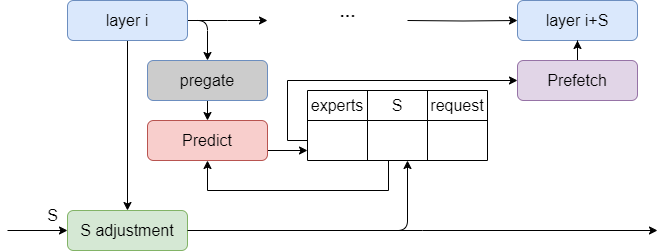

The diagram above was exported from draw.io. Its source (the exported page's mxGraphModel, read from the mxfile embedded in the PNG):
<mxGraphModel dx="2074" dy="1196" grid="1" gridSize="10" guides="1" tooltips="1" connect="1" arrows="1" fold="1" page="1" pageScale="1" pageWidth="1169" pageHeight="1654" math="0" shadow="0">
  <root>
    <mxCell id="0" />
    <mxCell id="1" parent="0" />
    <mxCell id="QXiXa1ROKBL-e9Btq768-4" style="edgeStyle=orthogonalEdgeStyle;rounded=0;orthogonalLoop=1;jettySize=auto;html=1;exitX=0.5;exitY=1;exitDx=0;exitDy=0;entryX=0.5;entryY=0;entryDx=0;entryDy=0;" parent="1" source="QXiXa1ROKBL-e9Btq768-1" target="QXiXa1ROKBL-e9Btq768-21" edge="1">
      <mxGeometry relative="1" as="geometry">
        <mxPoint x="220" y="240" as="targetPoint" />
      </mxGeometry>
    </mxCell>
    <mxCell id="QXiXa1ROKBL-e9Btq768-37" style="edgeStyle=orthogonalEdgeStyle;rounded=0;orthogonalLoop=1;jettySize=auto;html=1;exitX=1;exitY=0.5;exitDx=0;exitDy=0;" parent="1" source="QXiXa1ROKBL-e9Btq768-1" edge="1">
      <mxGeometry relative="1" as="geometry">
        <mxPoint x="300" y="150" as="targetPoint" />
      </mxGeometry>
    </mxCell>
    <mxCell id="QXiXa1ROKBL-e9Btq768-40" style="edgeStyle=orthogonalEdgeStyle;rounded=1;orthogonalLoop=1;jettySize=auto;html=1;exitX=1;exitY=0.5;exitDx=0;exitDy=0;entryX=0.5;entryY=0;entryDx=0;entryDy=0;curved=0;" parent="1" source="QXiXa1ROKBL-e9Btq768-1" target="QXiXa1ROKBL-e9Btq768-39" edge="1">
      <mxGeometry relative="1" as="geometry" />
    </mxCell>
    <mxCell id="QXiXa1ROKBL-e9Btq768-1" value="&lt;font style=&quot;font-size: 16px;&quot;&gt;layer i&lt;/font&gt;" style="rounded=1;whiteSpace=wrap;html=1;fillColor=#dae8fc;strokeColor=#6c8ebf;" parent="1" vertex="1">
      <mxGeometry x="100" y="130" width="120" height="40" as="geometry" />
    </mxCell>
    <mxCell id="QXiXa1ROKBL-e9Btq768-38" style="edgeStyle=orthogonalEdgeStyle;rounded=0;orthogonalLoop=1;jettySize=auto;html=1;exitX=0;exitY=0.5;exitDx=0;exitDy=0;entryX=0;entryY=0.5;entryDx=0;entryDy=0;" parent="1" target="QXiXa1ROKBL-e9Btq768-3" edge="1">
      <mxGeometry relative="1" as="geometry">
        <mxPoint x="440" y="150" as="sourcePoint" />
      </mxGeometry>
    </mxCell>
    <mxCell id="QXiXa1ROKBL-e9Btq768-3" value="&lt;font style=&quot;font-size: 16px;&quot;&gt;layer i+S&lt;/font&gt;" style="rounded=1;whiteSpace=wrap;html=1;fillColor=#dae8fc;strokeColor=#6c8ebf;" parent="1" vertex="1">
      <mxGeometry x="550" y="130" width="120" height="40" as="geometry" />
    </mxCell>
    <mxCell id="QXiXa1ROKBL-e9Btq768-6" value="" style="shape=table;startSize=0;container=1;collapsible=0;childLayout=tableLayout;fontSize=16;" parent="1" vertex="1">
      <mxGeometry x="340" y="220" width="180" height="70" as="geometry" />
    </mxCell>
    <mxCell id="QXiXa1ROKBL-e9Btq768-7" value="" style="shape=tableRow;horizontal=0;startSize=0;swimlaneHead=0;swimlaneBody=0;strokeColor=inherit;top=0;left=0;bottom=0;right=0;collapsible=0;dropTarget=0;fillColor=none;points=[[0,0.5],[1,0.5]];portConstraint=eastwest;fontSize=16;" parent="QXiXa1ROKBL-e9Btq768-6" vertex="1">
      <mxGeometry width="180" height="30" as="geometry" />
    </mxCell>
    <mxCell id="QXiXa1ROKBL-e9Btq768-8" value="experts" style="shape=partialRectangle;html=1;whiteSpace=wrap;connectable=0;strokeColor=inherit;overflow=hidden;fillColor=none;top=0;left=0;bottom=0;right=0;pointerEvents=1;fontSize=16;" parent="QXiXa1ROKBL-e9Btq768-7" vertex="1">
      <mxGeometry width="60" height="30" as="geometry">
        <mxRectangle width="60" height="30" as="alternateBounds" />
      </mxGeometry>
    </mxCell>
    <mxCell id="QXiXa1ROKBL-e9Btq768-9" value="S" style="shape=partialRectangle;html=1;whiteSpace=wrap;connectable=0;strokeColor=inherit;overflow=hidden;fillColor=none;top=0;left=0;bottom=0;right=0;pointerEvents=1;fontSize=16;" parent="QXiXa1ROKBL-e9Btq768-7" vertex="1">
      <mxGeometry x="60" width="60" height="30" as="geometry">
        <mxRectangle width="60" height="30" as="alternateBounds" />
      </mxGeometry>
    </mxCell>
    <mxCell id="QXiXa1ROKBL-e9Btq768-10" value="request" style="shape=partialRectangle;html=1;whiteSpace=wrap;connectable=0;strokeColor=inherit;overflow=hidden;fillColor=none;top=0;left=0;bottom=0;right=0;pointerEvents=1;fontSize=16;" parent="QXiXa1ROKBL-e9Btq768-7" vertex="1">
      <mxGeometry x="120" width="60" height="30" as="geometry">
        <mxRectangle width="60" height="30" as="alternateBounds" />
      </mxGeometry>
    </mxCell>
    <mxCell id="QXiXa1ROKBL-e9Btq768-11" value="" style="shape=tableRow;horizontal=0;startSize=0;swimlaneHead=0;swimlaneBody=0;strokeColor=inherit;top=0;left=0;bottom=0;right=0;collapsible=0;dropTarget=0;fillColor=none;points=[[0,0.5],[1,0.5]];portConstraint=eastwest;fontSize=16;" parent="QXiXa1ROKBL-e9Btq768-6" vertex="1">
      <mxGeometry y="30" width="180" height="40" as="geometry" />
    </mxCell>
    <mxCell id="QXiXa1ROKBL-e9Btq768-12" value="" style="shape=partialRectangle;html=1;whiteSpace=wrap;connectable=0;strokeColor=inherit;overflow=hidden;fillColor=none;top=0;left=0;bottom=0;right=0;pointerEvents=1;fontSize=16;" parent="QXiXa1ROKBL-e9Btq768-11" vertex="1">
      <mxGeometry width="60" height="40" as="geometry">
        <mxRectangle width="60" height="40" as="alternateBounds" />
      </mxGeometry>
    </mxCell>
    <mxCell id="QXiXa1ROKBL-e9Btq768-13" value="" style="shape=partialRectangle;html=1;whiteSpace=wrap;connectable=0;strokeColor=inherit;overflow=hidden;fillColor=none;top=0;left=0;bottom=0;right=0;pointerEvents=1;fontSize=16;" parent="QXiXa1ROKBL-e9Btq768-11" vertex="1">
      <mxGeometry x="60" width="60" height="40" as="geometry">
        <mxRectangle width="60" height="40" as="alternateBounds" />
      </mxGeometry>
    </mxCell>
    <mxCell id="QXiXa1ROKBL-e9Btq768-14" value="" style="shape=partialRectangle;html=1;whiteSpace=wrap;connectable=0;strokeColor=inherit;overflow=hidden;fillColor=none;top=0;left=0;bottom=0;right=0;pointerEvents=1;fontSize=16;" parent="QXiXa1ROKBL-e9Btq768-11" vertex="1">
      <mxGeometry x="120" width="60" height="40" as="geometry">
        <mxRectangle width="60" height="40" as="alternateBounds" />
      </mxGeometry>
    </mxCell>
    <mxCell id="QXiXa1ROKBL-e9Btq768-25" style="edgeStyle=orthogonalEdgeStyle;rounded=0;orthogonalLoop=1;jettySize=auto;html=1;exitX=1;exitY=0.5;exitDx=0;exitDy=0;" parent="1" source="QXiXa1ROKBL-e9Btq768-21" edge="1">
      <mxGeometry relative="1" as="geometry">
        <mxPoint x="690" y="360" as="targetPoint" />
      </mxGeometry>
    </mxCell>
    <mxCell id="QXiXa1ROKBL-e9Btq768-21" value="&lt;font style=&quot;font-size: 16px;&quot;&gt;S adjustment&lt;/font&gt;" style="rounded=1;whiteSpace=wrap;html=1;fillColor=#d5e8d4;strokeColor=#82b366;" parent="1" vertex="1">
      <mxGeometry x="100" y="340" width="120" height="40" as="geometry" />
    </mxCell>
    <mxCell id="QXiXa1ROKBL-e9Btq768-22" value="" style="endArrow=classic;html=1;rounded=0;entryX=0;entryY=0.5;entryDx=0;entryDy=0;" parent="1" target="QXiXa1ROKBL-e9Btq768-21" edge="1">
      <mxGeometry width="50" height="50" relative="1" as="geometry">
        <mxPoint x="40" y="360" as="sourcePoint" />
        <mxPoint x="550" y="425" as="targetPoint" />
      </mxGeometry>
    </mxCell>
    <mxCell id="QXiXa1ROKBL-e9Btq768-23" value="&lt;font style=&quot;font-size: 16px;&quot;&gt;S&lt;/font&gt;" style="text;html=1;align=center;verticalAlign=middle;resizable=0;points=[];autosize=1;strokeColor=none;fillColor=none;" parent="1" vertex="1">
      <mxGeometry x="70" y="330" width="30" height="30" as="geometry" />
    </mxCell>
    <mxCell id="QXiXa1ROKBL-e9Btq768-24" style="edgeStyle=orthogonalEdgeStyle;rounded=1;orthogonalLoop=1;jettySize=auto;html=1;curved=0;exitX=1;exitY=0.5;exitDx=0;exitDy=0;" parent="1" source="QXiXa1ROKBL-e9Btq768-21" edge="1">
      <mxGeometry relative="1" as="geometry">
        <mxPoint x="280" y="419" as="sourcePoint" />
        <mxPoint x="440" y="290" as="targetPoint" />
        <Array as="points">
          <mxPoint x="440" y="360" />
        </Array>
      </mxGeometry>
    </mxCell>
    <mxCell id="QXiXa1ROKBL-e9Btq768-27" style="edgeStyle=orthogonalEdgeStyle;rounded=0;orthogonalLoop=1;jettySize=auto;html=1;entryX=0.5;entryY=1;entryDx=0;entryDy=0;" parent="1" source="QXiXa1ROKBL-e9Btq768-26" target="QXiXa1ROKBL-e9Btq768-3" edge="1">
      <mxGeometry relative="1" as="geometry" />
    </mxCell>
    <mxCell id="QXiXa1ROKBL-e9Btq768-26" value="&lt;font style=&quot;font-size: 16px;&quot;&gt;Prefetch&lt;/font&gt;" style="rounded=1;whiteSpace=wrap;html=1;fillColor=#e1d5e7;strokeColor=#9673a6;" parent="1" vertex="1">
      <mxGeometry x="550" y="190" width="120" height="40" as="geometry" />
    </mxCell>
    <mxCell id="QXiXa1ROKBL-e9Btq768-43" style="edgeStyle=orthogonalEdgeStyle;rounded=0;orthogonalLoop=1;jettySize=auto;html=1;exitX=0.5;exitY=1;exitDx=0;exitDy=0;entryX=0.5;entryY=1;entryDx=0;entryDy=0;" parent="1" target="QXiXa1ROKBL-e9Btq768-29" edge="1">
      <mxGeometry relative="1" as="geometry">
        <mxPoint x="421" y="290" as="sourcePoint" />
        <Array as="points">
          <mxPoint x="421" y="320" />
          <mxPoint x="240" y="320" />
        </Array>
      </mxGeometry>
    </mxCell>
    <mxCell id="z_3TEbYU3PS3xwS_-AyA-4" style="edgeStyle=orthogonalEdgeStyle;rounded=0;orthogonalLoop=1;jettySize=auto;html=1;exitX=1;exitY=0.5;exitDx=0;exitDy=0;" edge="1" parent="1" source="QXiXa1ROKBL-e9Btq768-29" target="QXiXa1ROKBL-e9Btq768-11">
      <mxGeometry relative="1" as="geometry">
        <Array as="points">
          <mxPoint x="300" y="280" />
        </Array>
      </mxGeometry>
    </mxCell>
    <mxCell id="QXiXa1ROKBL-e9Btq768-29" value="&lt;font style=&quot;font-size: 16px;&quot;&gt;Predict&lt;/font&gt;" style="rounded=1;whiteSpace=wrap;html=1;fillColor=#f8cecc;strokeColor=#b85450;" parent="1" vertex="1">
      <mxGeometry x="180" y="250" width="120" height="40" as="geometry" />
    </mxCell>
    <mxCell id="QXiXa1ROKBL-e9Btq768-41" style="edgeStyle=orthogonalEdgeStyle;rounded=0;orthogonalLoop=1;jettySize=auto;html=1;exitX=0.5;exitY=1;exitDx=0;exitDy=0;entryX=0.5;entryY=0;entryDx=0;entryDy=0;" parent="1" source="QXiXa1ROKBL-e9Btq768-39" target="QXiXa1ROKBL-e9Btq768-29" edge="1">
      <mxGeometry relative="1" as="geometry" />
    </mxCell>
    <mxCell id="QXiXa1ROKBL-e9Btq768-39" value="&lt;font style=&quot;font-size: 16px;&quot;&gt;pregate&lt;/font&gt;" style="rounded=1;whiteSpace=wrap;html=1;fillColor=#CCCCCC;strokeColor=#6c8ebf;" parent="1" vertex="1">
      <mxGeometry x="180" y="190" width="120" height="40" as="geometry" />
    </mxCell>
    <mxCell id="QXiXa1ROKBL-e9Btq768-44" value="&lt;b&gt;&lt;font style=&quot;font-size: 16px;&quot;&gt;···&lt;/font&gt;&lt;/b&gt;" style="text;html=1;align=center;verticalAlign=middle;resizable=0;points=[];autosize=1;strokeColor=none;fillColor=none;" parent="1" vertex="1">
      <mxGeometry x="360" y="130" width="40" height="30" as="geometry" />
    </mxCell>
    <mxCell id="z_3TEbYU3PS3xwS_-AyA-6" style="edgeStyle=orthogonalEdgeStyle;rounded=0;orthogonalLoop=1;jettySize=auto;html=1;exitX=0;exitY=0.5;exitDx=0;exitDy=0;entryX=0;entryY=0.5;entryDx=0;entryDy=0;" edge="1" parent="1" source="QXiXa1ROKBL-e9Btq768-11" target="QXiXa1ROKBL-e9Btq768-26">
      <mxGeometry relative="1" as="geometry" />
    </mxCell>
  </root>
</mxGraphModel>